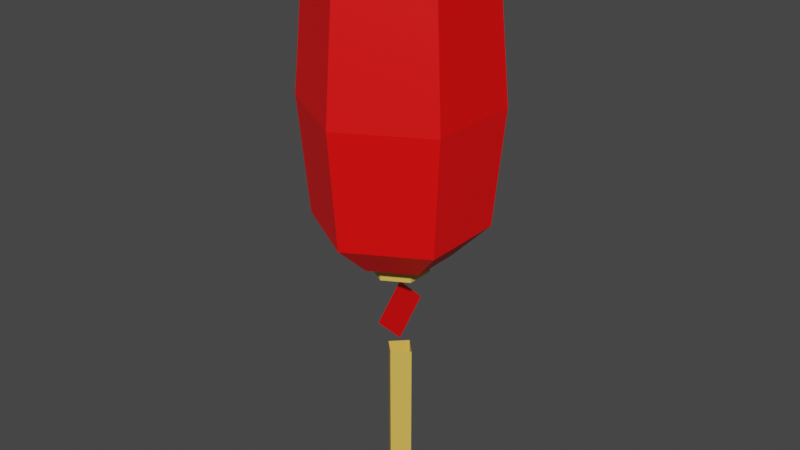 # Source: long-lantern.blend  (saved by Blender 2.83.19; exported with 4.5.12 LTS)
import bpy
from mathutils import Matrix  # noqa: F401  (used for matrix-valued properties, if any)

bpy.ops.wm.read_factory_settings(use_empty=True)
scene = bpy.context.scene
scene.name = 'Scene'

# ---- collections
col_collection = bpy.data.collections.new('Collection'); scene.collection.children.link(col_collection)

# ---- materials (node trees are filled in below, after node groups)
mat_longlantern_mat_red = bpy.data.materials.new('LongLantern_Mat_Red')
mat_longlantern_mat_red.use_transparent_shadow = False
mat_longlantern_mat_gold = bpy.data.materials.new('LongLantern_Mat_Gold')
mat_longlantern_mat_gold.use_transparent_shadow = False

# ---- material node trees
mat_longlantern_mat_red.use_nodes = True; mat_longlantern_mat_red.node_tree.nodes.clear()
_N = mat_longlantern_mat_red.node_tree.nodes; _L = mat_longlantern_mat_red.node_tree.links
n0 = _N.new('ShaderNodeBsdfPrincipled'); n0.name = 'Principled BSDF'; n0.location = (10, 300)
n0.distribution = 'GGX'
n0.subsurface_method = 'BURLEY'
n0.inputs[0].default_value = (1.0, 0.0, 0.0, 1.0)
n0.inputs[3].default_value = 1.45
n0.inputs[27].default_value = (0.0, 0.0, 0.0, 1.0)
n0.inputs[28].default_value = 1.0
n1 = _N.new('ShaderNodeOutputMaterial'); n1.name = 'Material Output'; n1.location = (300, 300)
_L.new(n0.outputs[0], n1.inputs[0])
n1.is_active_output = True
mat_longlantern_mat_gold.use_nodes = True; mat_longlantern_mat_gold.node_tree.nodes.clear()
_N = mat_longlantern_mat_gold.node_tree.nodes; _L = mat_longlantern_mat_gold.node_tree.links
n0 = _N.new('ShaderNodeBsdfPrincipled'); n0.name = 'Principled BSDF'; n0.location = (10, 300)
n0.distribution = 'GGX'
n0.subsurface_method = 'BURLEY'
n0.inputs[0].default_value = (0.8, 0.5049, 0.09079, 1.0)
n0.inputs[3].default_value = 1.45
n0.inputs[27].default_value = (0.0, 0.0, 0.0, 1.0)
n0.inputs[28].default_value = 1.0
n1 = _N.new('ShaderNodeOutputMaterial'); n1.name = 'Material Output'; n1.location = (300, 300)
_L.new(n0.outputs[0], n1.inputs[0])
n1.is_active_output = True

# ---- world
world_world = bpy.data.worlds.new('World'); scene.world = world_world
world_world.use_nodes = True; world_world.node_tree.nodes.clear()
_N = world_world.node_tree.nodes; _L = world_world.node_tree.links
n0 = _N.new('ShaderNodeOutputWorld'); n0.name = 'World Output'; n0.location = (300, 300)
n1 = _N.new('ShaderNodeBackground'); n1.name = 'Background'; n1.location = (10, 300)
n1.inputs[0].default_value = (0.05088, 0.05088, 0.05088, 1.0)
_L.new(n1.outputs[0], n0.inputs[0])
n0.is_active_output = True
world_world.color = (0.05088, 0.05088, 0.05088)
world_world.use_sun_shadow = False
world_world.sun_shadow_jitter_overblur = 0.0

# ---- meshes
me_sphere_001 = bpy.data.meshes.new('Sphere.001')
me_sphere_001.from_pydata([(-1.73e-09, 0.2411, 1.309), (1.58e-08, 0.7036, 0.9689), (0.3518, 0.2031, 1.253), (0.6093, 0.3518, 0.9689), (0.2088, -0.1206, 1.309), (0.6093, -0.3518, 0.9689), (-2.491e-08, -0.2411, 1.309), (-9.044e-08, -0.7036, 0.9689), (-0.2088, -0.1206, 1.309), (-0.6093, -0.3518, 0.9689), (-0.2088, 0.1206, 1.309), (-0.6093, 0.3518, 0.9689), (0.2088, 0.1206, 1.309), (1.58e-08, 0.4062, 1.253), (0.3518, -0.2031, 1.253), (-5.412e-08, -0.4062, 1.253), (-0.3518, -0.2031, 1.253), (-0.3518, 0.2031, 1.253), (-1.73e-09, 0.2411, 1.409), (0.2088, -0.1206, 1.409), (-2.491e-08, -0.2411, 1.409), (-0.2088, -0.1206, 1.409), (-0.2088, 0.1206, 1.409), (0.2088, 0.1206, 1.409), (1.766e-08, -0.2658, -1.786), (1.766e-08, -1.549e-07, -2.052), (1.766e-08, -1.773e-07, -1.52), (1.766e-08, 0.2658, -1.786), (1.766e-08, 0.1222, -3.455), (1.766e-08, 0.1222, -2.14), (0.1222, -1.661e-07, -3.455), (0.1222, -1.661e-07, -2.14), (-0.1222, -1.661e-07, -3.455), (-0.1222, -1.661e-07, -2.14), (1.766e-08, -0.1222, -3.455), (1.766e-08, -0.1222, -2.14), (-1.73e-09, 0.2411, -1.309), (1.58e-08, 0.7036, -0.9689), (0.3518, 0.2031, -1.253), (0.6093, 0.3518, -0.9689), (0.2088, -0.1206, -1.309), (0.6093, -0.3518, -0.9689), (-2.491e-08, -0.2411, -1.309), (-9.044e-08, -0.7036, -0.9689), (-0.2088, -0.1206, -1.309), (-0.6093, -0.3518, -0.9689), (-0.2088, 0.1206, -1.309), (-0.6093, 0.3518, -0.9689), (0.2088, 0.1206, -1.309), (1.58e-08, 0.4062, -1.253), (0.3518, -0.2031, -1.253), (-5.412e-08, -0.4062, -1.253), (-0.3518, -0.2031, -1.253), (-0.3518, 0.2031, -1.253), (-1.73e-09, 0.2411, -1.409), (0.2088, -0.1206, -1.409), (-2.491e-08, -0.2411, -1.409), (-0.2088, -0.1206, -1.409), (-0.2088, 0.1206, -1.409), (0.2088, 0.1206, -1.409), (7.228e-09, 0.79, 5.364e-07), (0.6841, 0.395, 5.364e-07), (0.6841, -0.395, 5.364e-07), (-9.607e-08, -0.79, 5.364e-07), (-0.6841, -0.395, 5.364e-07), (-0.6841, 0.395, 5.364e-07)], [], [(60, 1, 3, 61), (1, 13, 2, 3), (61, 3, 5, 62), (3, 2, 14, 5), (62, 5, 7, 63), (5, 14, 15, 7), (7, 15, 16, 9), (63, 7, 9, 64), (9, 16, 17, 11), (64, 9, 11, 65), (11, 17, 13, 1), (65, 11, 1, 60), (0, 12, 2, 13), (12, 4, 14, 2), (4, 6, 15, 14), (6, 8, 16, 15), (8, 10, 17, 16), (10, 0, 13, 17), (6, 4, 19, 20), (12, 0, 18, 23), (0, 10, 22, 18), (8, 6, 20, 21), (4, 12, 23, 19), (10, 8, 21, 22), (24, 25, 27, 26), (28, 29, 31, 30), (30, 31, 35, 34), (34, 35, 33, 32), (32, 33, 29, 28), (60, 61, 39, 37), (37, 39, 38, 49), (61, 62, 41, 39), (39, 41, 50, 38), (62, 63, 43, 41), (41, 43, 51, 50), (43, 45, 52, 51), (63, 64, 45, 43), (45, 47, 53, 52), (64, 65, 47, 45), (47, 37, 49, 53), (65, 60, 37, 47), (36, 49, 38, 48), (48, 38, 50, 40), (40, 50, 51, 42), (42, 51, 52, 44), (44, 52, 53, 46), (46, 53, 49, 36), (42, 56, 55, 40), (48, 59, 54, 36), (36, 54, 58, 46), (44, 57, 56, 42), (40, 55, 59, 48), (46, 58, 57, 44)])
me_sphere_001.polygons.foreach_set('material_index', [0, 0, 0, 0, 0, 0, 0, 0, 0, 0, 0, 0, 0, 0, 0, 0, 0, 0, 1, 1, 1, 1, 1, 1, 0, 1, 1, 1, 1, 0, 0, 0, 0, 0, 0, 0, 0, 0, 0, 0, 0, 0, 0, 0, 0, 0, 0, 1, 1, 1, 1, 1, 1])
_uv = me_sphere_001.uv_layers.new(name='UVMap')
_uv.uv.foreach_set('vector', [0.6667, 0.5, 0.6667, 0.6667, 0.5, 0.6667, 0.5, 0.5, 0.6667, 0.6667, 0.6667, 0.8333, 0.5, 0.8333, 0.5, 0.6667, 0.5, 0.5, 0.5, 0.6667, 0.3333, 0.6667, 0.3333, 0.5, 0.5, 0.6667, 0.5, 0.8333, 0.3333, 0.8333, 0.3333, 0.6667, 0.3333, 0.5, 0.3333, 0.6667, 0.1667, 0.6667, 0.1667, 0.5, 0.3333, 0.6667, 0.3333, 0.8333, 0.1667, 0.8333, 0.1667, 0.6667, 0.1667, 0.6667, 0.1667, 0.8333, 0.0, 0.8333, 0.0, 0.6667, 0.1667, 0.5, 0.1667, 0.6667, 0.0, 0.6667, 2.98e-08, 0.5, 1.0, 0.6667, 1.0, 0.8333, 0.8333, 0.8333, 0.8333, 0.6667, 1.0, 0.5, 1.0, 0.6667, 0.8333, 0.6667, 0.8333, 0.5, 0.8333, 0.6667, 0.8333, 0.8333, 0.6667, 0.8333, 0.6667, 0.6667, 0.8333, 0.5, 0.8333, 0.6667, 0.6667, 0.6667, 0.6667, 0.5, 0.7005, 0.9023, 0.4661, 0.9023, 0.5, 0.8333, 0.6667, 0.8333, 0.4661, 0.9023, 0.2995, 0.9023, 0.3333, 0.8333, 0.5, 0.8333, 0.2995, 0.9023, 0.1328, 0.9023, 0.1667, 0.8333, 0.3333, 0.8333, 0.1328, 0.9023, 0.03387, 0.9023, 0.0, 0.8333, 0.1667, 0.8333, 0.9661, 0.9023, 0.7995, 0.9023, 0.8333, 0.8333, 1.0, 0.8333, 0.7995, 0.9023, 0.7005, 0.9023, 0.6667, 0.8333, 0.8333, 0.8333, 0.1328, 0.9023, 0.2995, 0.9023, 0.2995, 0.9023, 0.1328, 0.9023, 0.4661, 0.9023, 0.7005, 0.9023, 0.7005, 0.9023, 0.4661, 0.9023, 0.7005, 0.9023, 0.7995, 0.9023, 0.7995, 0.9023, 0.7005, 0.9023, 0.03387, 0.9023, 0.1328, 0.9023, 0.1328, 0.9023, 0.03387, 0.9023, 0.2995, 0.9023, 0.4661, 0.9023, 0.4661, 0.9023, 0.2995, 0.9023, 0.7995, 0.9023, 0.9661, 0.9023, 0.9661, 0.9023, 0.7995, 0.9023, 0.0, 0.0, 1.0, 0.0, 1.0, 1.0, 0.0, 1.0, 0.375, 0.0, 0.625, 0.0, 0.625, 0.25, 0.375, 0.25, 0.375, 0.25, 0.625, 0.25, 0.625, 0.5, 0.375, 0.5, 0.375, 0.5, 0.625, 0.5, 0.625, 0.75, 0.375, 0.75, 0.375, 0.75, 0.625, 0.75, 0.625, 1.0, 0.375, 1.0, 0.6667, 0.5, 0.5, 0.5, 0.5, 0.6667, 0.6667, 0.6667, 0.6667, 0.6667, 0.5, 0.6667, 0.5, 0.8333, 0.6667, 0.8333, 0.5, 0.5, 0.3333, 0.5, 0.3333, 0.6667, 0.5, 0.6667, 0.5, 0.6667, 0.3333, 0.6667, 0.3333, 0.8333, 0.5, 0.8333, 0.3333, 0.5, 0.1667, 0.5, 0.1667, 0.6667, 0.3333, 0.6667, 0.3333, 0.6667, 0.1667, 0.6667, 0.1667, 0.8333, 0.3333, 0.8333, 0.1667, 0.6667, 0.0, 0.6667, 0.0, 0.8333, 0.1667, 0.8333, 0.1667, 0.5, 2.98e-08, 0.5, 0.0, 0.6667, 0.1667, 0.6667, 1.0, 0.6667, 0.8333, 0.6667, 0.8333, 0.8333, 1.0, 0.8333, 1.0, 0.5, 0.8333, 0.5, 0.8333, 0.6667, 1.0, 0.6667, 0.8333, 0.6667, 0.6667, 0.6667, 0.6667, 0.8333, 0.8333, 0.8333, 0.8333, 0.5, 0.6667, 0.5, 0.6667, 0.6667, 0.8333, 0.6667, 0.7005, 0.9023, 0.6667, 0.8333, 0.5, 0.8333, 0.4661, 0.9023, 0.4661, 0.9023, 0.5, 0.8333, 0.3333, 0.8333, 0.2995, 0.9023, 0.2995, 0.9023, 0.3333, 0.8333, 0.1667, 0.8333, 0.1328, 0.9023, 0.1328, 0.9023, 0.1667, 0.8333, 0.0, 0.8333, 0.03387, 0.9023, 0.9661, 0.9023, 1.0, 0.8333, 0.8333, 0.8333, 0.7995, 0.9023, 0.7995, 0.9023, 0.8333, 0.8333, 0.6667, 0.8333, 0.7005, 0.9023, 0.1328, 0.9023, 0.1328, 0.9023, 0.2995, 0.9023, 0.2995, 0.9023, 0.4661, 0.9023, 0.4661, 0.9023, 0.7005, 0.9023, 0.7005, 0.9023, 0.7005, 0.9023, 0.7005, 0.9023, 0.7995, 0.9023, 0.7995, 0.9023, 0.03387, 0.9023, 0.03387, 0.9023, 0.1328, 0.9023, 0.1328, 0.9023, 0.2995, 0.9023, 0.2995, 0.9023, 0.4661, 0.9023, 0.4661, 0.9023, 0.7995, 0.9023, 0.7995, 0.9023, 0.9661, 0.9023, 0.9661, 0.9023])
me_sphere_001.materials.append(mat_longlantern_mat_red)
me_sphere_001.materials.append(mat_longlantern_mat_gold)
me_sphere_001.use_remesh_fix_poles = True
me_sphere_001.use_remesh_preserve_attributes = False
me_sphere_001.use_mirror_vertex_groups = False
me_sphere_001.update()

# ---- objects
ob_longlantern = bpy.data.objects.new('LongLantern', me_sphere_001)

# ---- transforms, parenting, visibility, modifiers, constraints
ob_longlantern.location = (-1.766e-08, 1.661e-07, 0.0)
ob_longlantern.lineart.crease_threshold = 0.0

# ---- collection membership
col_collection.objects.link(ob_longlantern)

# ---- scene / render settings (as saved in the file)
scene.frame_start = 1; scene.frame_end = 250; scene.frame_set(1)
scene.render.engine = 'BLENDER_EEVEE_NEXT'
scene.cycles.use_denoising = False
scene.cycles.samples = 128
scene.cycles.sampling_pattern = 'TABULATED_SOBOL'
scene.cycles.use_adaptive_sampling = False
scene.cycles.use_light_tree = False
scene.view_settings.view_transform = 'Filmic'
bpy.context.view_layer.update()

# ---- added for rendering (the .blend has no active camera and no usable light): camera, sun
cam_auto = bpy.data.cameras.new('AutoCamera')
cam_auto.lens = 50.0
cam_auto.sensor_width = 36.0
cam_auto.clip_end = 1000.0
ob_auto_camera = bpy.data.objects.new('AutoCamera', cam_auto)
scene.collection.objects.link(ob_auto_camera)
ob_auto_camera.location = (4.89846, -5.87815, 2.89587)
ob_auto_camera.rotation_euler = (1.09748, -7.21219e-08, 0.694738)
scene.camera = ob_auto_camera
light_auto_sun = bpy.data.lights.new('AutoSun', 'SUN')
light_auto_sun.energy = 3.0
light_auto_sun.angle = 0.0523599
ob_auto_sun = bpy.data.objects.new('AutoSun', light_auto_sun)
scene.collection.objects.link(ob_auto_sun)
ob_auto_sun.rotation_euler = (0.872665, 0.174533, 0.523599)
bpy.context.view_layer.update()
